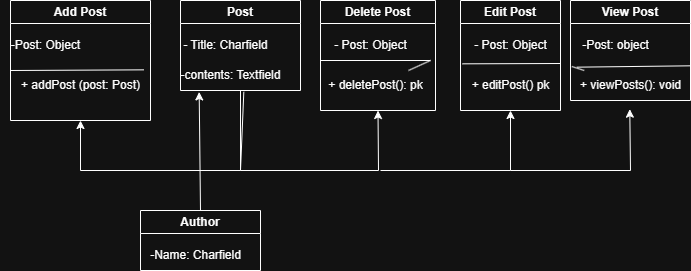

The diagram above was exported from draw.io. Its source (the exported page's mxGraphModel, read from the mxfile embedded in the PNG):
<mxGraphModel dx="1181" dy="630" grid="1" gridSize="10" guides="1" tooltips="1" connect="1" arrows="1" fold="1" page="1" pageScale="1" pageWidth="850" pageHeight="1100" math="0" shadow="0">
  <root>
    <mxCell id="0" />
    <mxCell id="1" parent="0" />
    <mxCell id="JgeMPmUYHpgn4by1mcRI-1" value="Post" style="swimlane;whiteSpace=wrap;html=1;" parent="1" vertex="1">
      <mxGeometry x="270" y="150" width="120" height="90" as="geometry" />
    </mxCell>
    <mxCell id="JgeMPmUYHpgn4by1mcRI-2" value="- Title: Charfield" style="text;html=1;align=center;verticalAlign=middle;resizable=0;points=[];autosize=1;strokeColor=none;fillColor=none;" parent="JgeMPmUYHpgn4by1mcRI-1" vertex="1">
      <mxGeometry x="-10" y="30" width="110" height="30" as="geometry" />
    </mxCell>
    <mxCell id="JgeMPmUYHpgn4by1mcRI-3" value="-contents: Textfield" style="text;html=1;align=center;verticalAlign=middle;resizable=0;points=[];autosize=1;strokeColor=none;fillColor=none;" parent="JgeMPmUYHpgn4by1mcRI-1" vertex="1">
      <mxGeometry x="-10" y="60" width="120" height="30" as="geometry" />
    </mxCell>
    <mxCell id="JgeMPmUYHpgn4by1mcRI-4" value="Add Post" style="swimlane;whiteSpace=wrap;html=1;" parent="1" vertex="1">
      <mxGeometry x="100" y="150" width="140" height="120" as="geometry" />
    </mxCell>
    <mxCell id="JgeMPmUYHpgn4by1mcRI-5" value="-Post: Object" style="text;html=1;align=center;verticalAlign=middle;resizable=0;points=[];autosize=1;strokeColor=none;fillColor=none;" parent="JgeMPmUYHpgn4by1mcRI-4" vertex="1">
      <mxGeometry x="-10" y="30" width="90" height="30" as="geometry" />
    </mxCell>
    <mxCell id="JgeMPmUYHpgn4by1mcRI-6" value="" style="endArrow=none;html=1;rounded=0;entryX=0.953;entryY=-0.022;entryDx=0;entryDy=0;entryPerimeter=0;" parent="JgeMPmUYHpgn4by1mcRI-4" target="JgeMPmUYHpgn4by1mcRI-9" edge="1">
      <mxGeometry width="50" height="50" relative="1" as="geometry">
        <mxPoint y="70" as="sourcePoint" />
        <mxPoint x="200" y="70" as="targetPoint" />
      </mxGeometry>
    </mxCell>
    <mxCell id="JgeMPmUYHpgn4by1mcRI-9" value="+ addPost (post: Post)" style="text;html=1;align=center;verticalAlign=middle;resizable=0;points=[];autosize=1;strokeColor=none;fillColor=none;" parent="JgeMPmUYHpgn4by1mcRI-4" vertex="1">
      <mxGeometry y="70" width="140" height="30" as="geometry" />
    </mxCell>
    <mxCell id="JgeMPmUYHpgn4by1mcRI-10" value="" style="endArrow=classic;html=1;rounded=0;entryX=0.5;entryY=1;entryDx=0;entryDy=0;" parent="1" target="JgeMPmUYHpgn4by1mcRI-4" edge="1">
      <mxGeometry width="50" height="50" relative="1" as="geometry">
        <mxPoint x="330" y="240" as="sourcePoint" />
        <mxPoint x="390" y="300" as="targetPoint" />
        <Array as="points">
          <mxPoint x="330" y="320" />
          <mxPoint x="170" y="320" />
        </Array>
      </mxGeometry>
    </mxCell>
    <mxCell id="JgeMPmUYHpgn4by1mcRI-11" value="Delete Post" style="swimlane;whiteSpace=wrap;html=1;" parent="1" vertex="1">
      <mxGeometry x="410" y="150" width="115" height="110" as="geometry" />
    </mxCell>
    <mxCell id="JgeMPmUYHpgn4by1mcRI-12" value="- Post: Object" style="text;html=1;align=center;verticalAlign=middle;resizable=0;points=[];autosize=1;strokeColor=none;fillColor=none;" parent="JgeMPmUYHpgn4by1mcRI-11" vertex="1">
      <mxGeometry y="30" width="100" height="30" as="geometry" />
    </mxCell>
    <mxCell id="JgeMPmUYHpgn4by1mcRI-13" value="" style="endArrow=none;html=1;rounded=0;" parent="JgeMPmUYHpgn4by1mcRI-11" source="JgeMPmUYHpgn4by1mcRI-14" edge="1">
      <mxGeometry width="50" height="50" relative="1" as="geometry">
        <mxPoint y="60" as="sourcePoint" />
        <mxPoint x="110" y="60" as="targetPoint" />
      </mxGeometry>
    </mxCell>
    <mxCell id="JgeMPmUYHpgn4by1mcRI-14" value="+ deletePost(): pk" style="text;html=1;align=center;verticalAlign=middle;resizable=0;points=[];autosize=1;strokeColor=none;fillColor=none;" parent="JgeMPmUYHpgn4by1mcRI-11" vertex="1">
      <mxGeometry x="-5" y="70" width="120" height="30" as="geometry" />
    </mxCell>
    <mxCell id="JgeMPmUYHpgn4by1mcRI-21" value="" style="endArrow=none;html=1;rounded=0;" parent="JgeMPmUYHpgn4by1mcRI-11" edge="1">
      <mxGeometry width="50" height="50" relative="1" as="geometry">
        <mxPoint y="60" as="sourcePoint" />
        <mxPoint x="110" y="60" as="targetPoint" />
      </mxGeometry>
    </mxCell>
    <mxCell id="JgeMPmUYHpgn4by1mcRI-15" value="" style="endArrow=classic;html=1;rounded=0;exitX=0.611;exitY=1.044;exitDx=0;exitDy=0;exitPerimeter=0;entryX=0.5;entryY=1;entryDx=0;entryDy=0;" parent="1" source="JgeMPmUYHpgn4by1mcRI-3" target="JgeMPmUYHpgn4by1mcRI-11" edge="1">
      <mxGeometry width="50" height="50" relative="1" as="geometry">
        <mxPoint x="490" y="470" as="sourcePoint" />
        <mxPoint x="540" y="420" as="targetPoint" />
        <Array as="points">
          <mxPoint x="330" y="320" />
          <mxPoint x="468" y="320" />
        </Array>
      </mxGeometry>
    </mxCell>
    <mxCell id="JgeMPmUYHpgn4by1mcRI-16" value="Edit Post" style="swimlane;whiteSpace=wrap;html=1;" parent="1" vertex="1">
      <mxGeometry x="550" y="150" width="100" height="110" as="geometry" />
    </mxCell>
    <mxCell id="JgeMPmUYHpgn4by1mcRI-17" value="- Post: Object" style="text;html=1;align=center;verticalAlign=middle;resizable=0;points=[];autosize=1;strokeColor=none;fillColor=none;" parent="JgeMPmUYHpgn4by1mcRI-16" vertex="1">
      <mxGeometry y="30" width="100" height="30" as="geometry" />
    </mxCell>
    <mxCell id="JgeMPmUYHpgn4by1mcRI-18" value="" style="endArrow=none;html=1;rounded=0;exitX=0.02;exitY=1.111;exitDx=0;exitDy=0;exitPerimeter=0;" parent="JgeMPmUYHpgn4by1mcRI-16" source="JgeMPmUYHpgn4by1mcRI-17" edge="1">
      <mxGeometry width="50" height="50" relative="1" as="geometry">
        <mxPoint x="40" y="100" as="sourcePoint" />
        <mxPoint x="100" y="63" as="targetPoint" />
      </mxGeometry>
    </mxCell>
    <mxCell id="JgeMPmUYHpgn4by1mcRI-19" value="+ editPost() pk" style="text;html=1;align=center;verticalAlign=middle;resizable=0;points=[];autosize=1;strokeColor=none;fillColor=none;" parent="JgeMPmUYHpgn4by1mcRI-16" vertex="1">
      <mxGeometry y="70" width="100" height="30" as="geometry" />
    </mxCell>
    <mxCell id="JgeMPmUYHpgn4by1mcRI-22" value="View Post" style="swimlane;whiteSpace=wrap;html=1;" parent="1" vertex="1">
      <mxGeometry x="660" y="150" width="120" height="100" as="geometry" />
    </mxCell>
    <mxCell id="JgeMPmUYHpgn4by1mcRI-23" value="-Post: object" style="text;html=1;align=center;verticalAlign=middle;resizable=0;points=[];autosize=1;strokeColor=none;fillColor=none;" parent="JgeMPmUYHpgn4by1mcRI-22" vertex="1">
      <mxGeometry y="30" width="90" height="30" as="geometry" />
    </mxCell>
    <mxCell id="JgeMPmUYHpgn4by1mcRI-24" value="" style="endArrow=none;html=1;rounded=0;exitX=0.053;exitY=-0.111;exitDx=0;exitDy=0;exitPerimeter=0;entryX=0.994;entryY=-0.156;entryDx=0;entryDy=0;entryPerimeter=0;" parent="JgeMPmUYHpgn4by1mcRI-22" source="JgeMPmUYHpgn4by1mcRI-25" target="JgeMPmUYHpgn4by1mcRI-25" edge="1">
      <mxGeometry width="50" height="50" relative="1" as="geometry">
        <mxPoint x="70" y="110" as="sourcePoint" />
        <mxPoint x="200" y="66" as="targetPoint" />
      </mxGeometry>
    </mxCell>
    <mxCell id="JgeMPmUYHpgn4by1mcRI-25" value="+ viewPosts(): void" style="text;html=1;align=center;verticalAlign=middle;resizable=0;points=[];autosize=1;strokeColor=none;fillColor=none;" parent="JgeMPmUYHpgn4by1mcRI-22" vertex="1">
      <mxGeometry y="70" width="120" height="30" as="geometry" />
    </mxCell>
    <mxCell id="JgeMPmUYHpgn4by1mcRI-26" value="" style="endArrow=none;html=1;rounded=0;exitX=0.015;exitY=1.2;exitDx=0;exitDy=0;exitPerimeter=0;" parent="JgeMPmUYHpgn4by1mcRI-22" source="JgeMPmUYHpgn4by1mcRI-23" target="JgeMPmUYHpgn4by1mcRI-25" edge="1">
      <mxGeometry width="50" height="50" relative="1" as="geometry">
        <mxPoint x="661" y="216" as="sourcePoint" />
        <mxPoint x="860" y="216" as="targetPoint" />
      </mxGeometry>
    </mxCell>
    <mxCell id="JgeMPmUYHpgn4by1mcRI-27" value="" style="endArrow=classic;html=1;rounded=0;entryX=0.5;entryY=1;entryDx=0;entryDy=0;" parent="1" target="JgeMPmUYHpgn4by1mcRI-16" edge="1">
      <mxGeometry width="50" height="50" relative="1" as="geometry">
        <mxPoint x="470" y="320" as="sourcePoint" />
        <mxPoint x="570" y="290" as="targetPoint" />
        <Array as="points">
          <mxPoint x="600" y="320" />
        </Array>
      </mxGeometry>
    </mxCell>
    <mxCell id="JgeMPmUYHpgn4by1mcRI-28" value="" style="endArrow=classic;html=1;rounded=0;entryX=0.494;entryY=1.289;entryDx=0;entryDy=0;entryPerimeter=0;" parent="1" target="JgeMPmUYHpgn4by1mcRI-25" edge="1">
      <mxGeometry width="50" height="50" relative="1" as="geometry">
        <mxPoint x="600" y="320" as="sourcePoint" />
        <mxPoint x="770" y="280" as="targetPoint" />
        <Array as="points">
          <mxPoint x="720" y="320" />
        </Array>
      </mxGeometry>
    </mxCell>
    <mxCell id="LuyBsiW-uoPAs3bousid-1" value="Author" style="swimlane;whiteSpace=wrap;html=1;" vertex="1" parent="1">
      <mxGeometry x="230" y="360" width="120" height="60" as="geometry" />
    </mxCell>
    <mxCell id="LuyBsiW-uoPAs3bousid-3" value="-Name: Charfield" style="text;html=1;align=center;verticalAlign=middle;resizable=0;points=[];autosize=1;strokeColor=none;fillColor=none;" vertex="1" parent="LuyBsiW-uoPAs3bousid-1">
      <mxGeometry y="30" width="110" height="30" as="geometry" />
    </mxCell>
    <mxCell id="LuyBsiW-uoPAs3bousid-4" value="" style="endArrow=classic;html=1;rounded=0;entryX=0.239;entryY=1.048;entryDx=0;entryDy=0;entryPerimeter=0;" edge="1" parent="1" target="JgeMPmUYHpgn4by1mcRI-3">
      <mxGeometry width="50" height="50" relative="1" as="geometry">
        <mxPoint x="290" y="360" as="sourcePoint" />
        <mxPoint x="340" y="310" as="targetPoint" />
      </mxGeometry>
    </mxCell>
  </root>
</mxGraphModel>